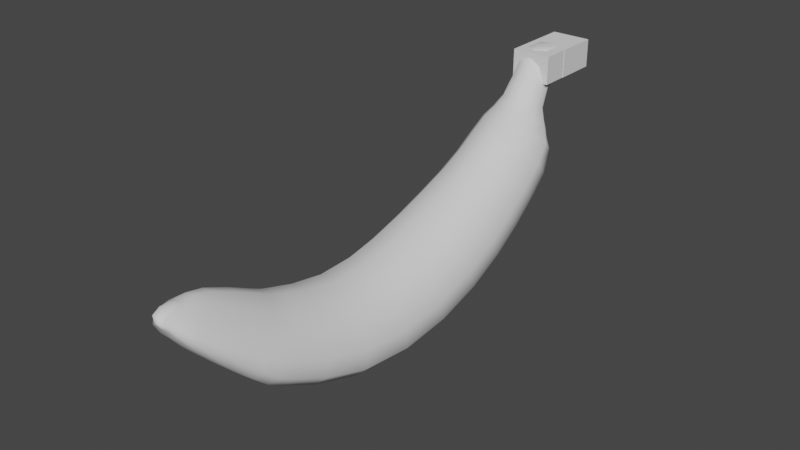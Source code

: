 # Source: banana_1.blend  (saved by Blender 3.4.6; exported with 4.5.12 LTS)
import bpy
from mathutils import Matrix  # noqa: F401  (used for matrix-valued properties, if any)

bpy.ops.wm.read_factory_settings(use_empty=True)
scene = bpy.context.scene
scene.name = 'Scene'

# ---- collections
col_collection = bpy.data.collections.new('Collection'); scene.collection.children.link(col_collection)

# ---- world
world_world = bpy.data.worlds.new('World'); scene.world = world_world
world_world.use_nodes = True; world_world.node_tree.nodes.clear()
_N = world_world.node_tree.nodes; _L = world_world.node_tree.links
n0 = _N.new('ShaderNodeOutputWorld'); n0.name = 'World Output'; n0.location = (300, 300)
n1 = _N.new('ShaderNodeBackground'); n1.name = 'Background'; n1.location = (10, 300)
n1.inputs[0].default_value = (0.05088, 0.05088, 0.05088, 1.0)
_L.new(n1.outputs[0], n0.inputs[0])
n0.is_active_output = True
world_world.color = (0.05088, 0.05088, 0.05088)
world_world.use_sun_shadow = False
world_world.sun_shadow_jitter_overblur = 0.0

# ---- meshes
me_cube = bpy.data.meshes.new('Cube')
me_cube.from_pydata([(0.536, -0.2128, 3.374), (0.9212, -1.036, 2.085), (0.2083, -2.043, 4.339), (0.5935, -2.614, 3.663), (-0.5451, 0.3175, 3.567), (-0.9212, -1.036, 2.085), (-0.2173, -1.513, 4.532), (-0.5935, -2.614, 3.663), (0.536, -0.3257, 3.453), (0.9212, -0.9636, 2.038), (-0.5451, 0.2046, 3.646), (-0.9212, -0.9636, 2.038), (1.127, 1.224, 0.8556), (-1.127, 1.224, 0.8556), (0.7414, 1.439, 2.817), (-0.7504, 1.97, 3.01), (1.21, 3.942, 0.977), (-1.21, 3.942, 0.977), (0.8244, 3.236, 3.073), (-0.8334, 3.766, 3.265), (1.153, 6.008, 1.834), (-1.153, 6.008, 1.834), (0.7682, 4.92, 3.684), (-0.7772, 5.45, 3.877), (1.0, 7.386, 2.693), (-1.0, 7.386, 2.693), (0.6148, 5.936, 4.183), (-0.6238, 6.466, 4.376), (1.0, 8.45, 3.686), (-1.0, 8.45, 3.686), (0.6148, 6.916, 4.877), (-0.6238, 7.446, 5.069), (0.3474, 8.065, 4.626), (-0.4338, 8.065, 4.626), (0.3474, 7.678, 5.016), (-0.4338, 7.678, 5.016), (0.3474, 9.041, 5.551), (-0.4338, 9.041, 5.551), (0.3474, 8.408, 6.2), (-0.4338, 8.408, 6.2), (0.3474, 10.34, 5.69), (-0.4338, 10.34, 5.69), (0.3474, 8.727, 6.187), (-0.4338, 8.727, 6.187), (0.1911, -2.243, 4.369), (0.1709, -2.753, 4.127), (-0.1911, -2.243, 4.369), (0.1943, -2.793, 3.981), (0.1641, -2.375, 4.476), (0.2607, -2.855, 4.174), (-0.1641, -2.375, 4.476), (0.2214, -2.892, 4.131), (1.009, -0.9109, 2.766), (-0.6488, -2.776, 4.158), (0.4768, -2.731, 4.21), (-1.008, -0.9109, 2.766), (1.009, -0.9329, 2.783), (-1.008, -0.9329, 2.783), (1.234, 1.23, 1.788), (-1.232, 1.23, 1.788), (1.325, 3.702, 1.995), (-1.323, 3.702, 1.995), (1.264, 5.754, 2.799), (-1.262, 5.754, 2.799), (1.096, 7.065, 3.542), (-1.094, 7.065, 3.542), (1.096, 8.184, 4.465), (-1.094, 8.184, 4.465), (0.3812, 8.303, 4.913), (-0.474, 8.303, 4.913), (0.3812, 9.238, 6.067), (-0.474, 9.238, 6.067), (0.3812, 10.12, 6.136), (-0.474, 10.12, 6.136), (-0.2083, -2.898, 4.253), (0.2102, -2.898, 4.253), (-0.1787, -3.024, 4.394), (0.1805, -3.024, 4.394)], [], [(0, 4, 6, 2), (53, 7, 47, 74), (53, 6, 4, 55), (5, 1, 3, 7), (52, 0, 2, 54), (55, 4, 10, 57), (57, 10, 15, 59), (1, 5, 11, 9), (4, 0, 8, 10), (52, 1, 9, 56), (59, 15, 19, 61), (9, 11, 13, 12), (10, 8, 14, 15), (56, 9, 12, 58), (16, 17, 21, 20), (12, 13, 17, 16), (15, 14, 18, 19), (58, 12, 16, 60), (23, 22, 26, 27), (19, 18, 22, 23), (60, 16, 20, 62), (61, 19, 23, 63), (65, 27, 31, 67), (62, 20, 24, 64), (63, 23, 27, 65), (20, 21, 25, 24), (31, 30, 34, 35), (24, 25, 29, 28), (27, 26, 30, 31), (64, 24, 28, 66), (35, 34, 38, 39), (66, 28, 32, 68), (67, 31, 35, 69), (28, 29, 33, 32), (71, 39, 43, 73), (68, 32, 36, 70), (69, 35, 39, 71), (32, 33, 37, 36), (73, 43, 42, 72), (36, 37, 41, 40), (39, 38, 42, 43), (70, 36, 40, 72), (44, 46, 50, 48), (7, 3, 45, 47), (2, 6, 46, 44), (54, 2, 44, 75), (77, 48, 50, 76), (74, 47, 51, 76), (47, 45, 49, 51), (75, 44, 48, 77), (45, 75, 77, 49), (46, 74, 76, 50), (49, 77, 76, 51), (3, 54, 75, 45), (38, 70, 72, 42), (41, 73, 72, 40), (33, 69, 71, 37), (34, 68, 70, 38), (37, 71, 73, 41), (29, 67, 69, 33), (30, 66, 68, 34), (26, 64, 66, 30), (21, 63, 65, 25), (22, 62, 64, 26), (25, 65, 67, 29), (17, 61, 63, 21), (18, 60, 62, 22), (14, 58, 60, 18), (8, 56, 58, 14), (13, 59, 61, 17), (0, 52, 56, 8), (11, 57, 59, 13), (5, 55, 57, 11), (1, 52, 54, 3), (7, 53, 55, 5), (6, 53, 74, 46)])
me_cube.polygons.foreach_set('use_smooth', [True] * 76)
_uv = me_cube.uv_layers.new(name='UVMap')
_uv.uv.foreach_set('vector', [0.625, 0.5, 0.875, 0.5, 0.875, 0.75, 0.625, 0.75, 0.4224, 0.0, 0.375, 0.0, 0.375, 0.0, 0.3394, 0.0, 0.4224, 0.0, 0.625, 0.0, 0.625, 0.25, 0.4589, 0.2353, 0.125, 0.5, 0.375, 0.5, 0.375, 0.75, 0.125, 0.75, 0.4589, 0.5147, 0.625, 0.5, 0.625, 0.75, 0.4227, 0.75, 0.4589, 0.2353, 0.625, 0.25, 0.625, 0.25, 0.4627, 0.25, 0.4627, 0.25, 0.625, 0.25, 0.625, 0.25, 0.4723, 0.25, 0.375, 0.5, 0.125, 0.5, 0.125, 0.5, 0.375, 0.5, 0.875, 0.5, 0.625, 0.5, 0.625, 0.5, 0.875, 0.5, 0.4589, 0.5147, 0.375, 0.5, 0.375, 0.5, 0.4627, 0.5, 0.4723, 0.25, 0.625, 0.25, 0.625, 0.25, 0.483, 0.25, 0.375, 0.5, 0.125, 0.5, 0.125, 0.5, 0.375, 0.5, 0.875, 0.5, 0.625, 0.5, 0.625, 0.5, 0.875, 0.5, 0.4627, 0.5, 0.375, 0.5, 0.375, 0.5, 0.4723, 0.5, 0.375, 0.5, 0.125, 0.5, 0.125, 0.5, 0.375, 0.5, 0.375, 0.5, 0.125, 0.5, 0.125, 0.5, 0.375, 0.5, 0.875, 0.5, 0.625, 0.5, 0.625, 0.5, 0.875, 0.5, 0.4723, 0.5, 0.375, 0.5, 0.375, 0.5, 0.483, 0.5, 0.875, 0.5, 0.625, 0.5, 0.625, 0.5, 0.875, 0.5, 0.875, 0.5, 0.625, 0.5, 0.625, 0.5, 0.875, 0.5, 0.483, 0.5, 0.375, 0.5, 0.375, 0.5, 0.4798, 0.5, 0.483, 0.25, 0.625, 0.25, 0.625, 0.25, 0.4798, 0.25, 0.4733, 0.25, 0.625, 0.25, 0.625, 0.25, 0.4537, 0.25, 0.4798, 0.5, 0.375, 0.5, 0.375, 0.5, 0.4733, 0.5, 0.4798, 0.25, 0.625, 0.25, 0.625, 0.25, 0.4733, 0.25, 0.375, 0.5, 0.125, 0.5, 0.125, 0.5, 0.375, 0.5, 0.875, 0.5, 0.625, 0.5, 0.625, 0.5, 0.875, 0.5, 0.375, 0.5, 0.125, 0.5, 0.125, 0.5, 0.375, 0.5, 0.875, 0.5, 0.625, 0.5, 0.625, 0.5, 0.875, 0.5, 0.4733, 0.5, 0.375, 0.5, 0.375, 0.5, 0.4582, 0.5, 0.875, 0.5, 0.625, 0.5, 0.625, 0.5, 0.875, 0.5, 0.4582, 0.5, 0.375, 0.5, 0.375, 0.5, 0.392, 0.5, 0.4537, 0.25, 0.625, 0.25, 0.625, 0.25, 0.392, 0.25, 0.375, 0.5, 0.125, 0.5, 0.125, 0.5, 0.375, 0.5, 0.5611, 0.25, 0.625, 0.25, 0.625, 0.25, 0.4252, 0.2371, 0.392, 0.5, 0.375, 0.5, 0.375, 0.5, 0.5611, 0.5, 0.392, 0.25, 0.625, 0.25, 0.625, 0.25, 0.5611, 0.25, 0.375, 0.5, 0.125, 0.5, 0.125, 0.5, 0.375, 0.5, 0.4252, 0.2371, 0.625, 0.25, 0.625, 0.5, 0.4252, 0.5108, 0.375, 0.5, 0.125, 0.5, 0.125, 0.5, 0.375, 0.5, 0.875, 0.5, 0.625, 0.5, 0.625, 0.5, 0.875, 0.5, 0.5611, 0.5, 0.375, 0.5, 0.375, 0.5, 0.4252, 0.5108, 0.625, 0.75, 0.875, 0.75, 0.875, 0.75, 0.625, 0.75, 0.125, 0.75, 0.375, 0.75, 0.375, 0.75, 0.125, 0.75, 0.625, 0.75, 0.875, 0.75, 0.875, 0.75, 0.625, 0.75, 0.4227, 0.75, 0.625, 0.75, 0.625, 0.75, 0.3393, 0.75, 0.2717, 0.7374, 0.625, 0.75, 0.625, 1.0, 0.2717, 1.011, 0.3394, 0.0, 0.375, 0.0, 0.375, 0.0, 0.2308, 0.0, 0.125, 0.75, 0.375, 0.75, 0.375, 0.75, 0.125, 0.75, 0.3393, 0.75, 0.625, 0.75, 0.625, 0.75, 0.2717, 0.7374, 0.375, 0.75, 0.3393, 0.75, 0.2717, 0.7374, 0.375, 0.75, 0.625, 0.0, 0.3394, 0.0, 0.2308, 0.0, 0.625, 0.0, 0.375, 0.75, 0.2717, 0.7374, 0.2717, 1.011, 0.375, 1.0, 0.375, 0.75, 0.4227, 0.75, 0.3393, 0.75, 0.375, 0.75, 0.625, 0.5, 0.5611, 0.5, 0.4252, 0.5108, 0.625, 0.5, 0.375, 0.25, 0.4252, 0.2371, 0.4252, 0.5108, 0.375, 0.5, 0.375, 0.25, 0.392, 0.25, 0.5611, 0.25, 0.375, 0.25, 0.625, 0.5, 0.392, 0.5, 0.5611, 0.5, 0.625, 0.5, 0.375, 0.25, 0.5611, 0.25, 0.4252, 0.2371, 0.375, 0.25, 0.375, 0.25, 0.4537, 0.25, 0.392, 0.25, 0.375, 0.25, 0.625, 0.5, 0.4582, 0.5, 0.392, 0.5, 0.625, 0.5, 0.625, 0.5, 0.4733, 0.5, 0.4582, 0.5, 0.625, 0.5, 0.375, 0.25, 0.4798, 0.25, 0.4733, 0.25, 0.375, 0.25, 0.625, 0.5, 0.4798, 0.5, 0.4733, 0.5, 0.625, 0.5, 0.375, 0.25, 0.4733, 0.25, 0.4537, 0.25, 0.375, 0.25, 0.375, 0.25, 0.483, 0.25, 0.4798, 0.25, 0.375, 0.25, 0.625, 0.5, 0.483, 0.5, 0.4798, 0.5, 0.625, 0.5, 0.625, 0.5, 0.4723, 0.5, 0.483, 0.5, 0.625, 0.5, 0.625, 0.5, 0.4627, 0.5, 0.4723, 0.5, 0.625, 0.5, 0.375, 0.25, 0.4723, 0.25, 0.483, 0.25, 0.375, 0.25, 0.625, 0.5, 0.4589, 0.5147, 0.4627, 0.5, 0.625, 0.5, 0.375, 0.25, 0.4627, 0.25, 0.4723, 0.25, 0.375, 0.25, 0.375, 0.25, 0.4589, 0.2353, 0.4627, 0.25, 0.375, 0.25, 0.375, 0.5, 0.4589, 0.5147, 0.4227, 0.75, 0.375, 0.75, 0.375, 0.0, 0.4224, 0.0, 0.4589, 0.2353, 0.375, 0.25, 0.625, 0.0, 0.4224, 0.0, 0.3394, 0.0, 0.625, 0.0])
_ca = me_cube.color_attributes.new('Col', 'BYTE_COLOR', 'CORNER')
_ca.data.foreach_set('color', [0.3325, 0.2582, 0.01444, 1.0, 0.6376, 0.491, 0.02843, 1.0, 0.6308, 0.6584, 0.07036, 1.0, 0.2623, 0.314, 0.04817, 1.0, 0.4508, 0.6308, 0.1046, 1.0, 0.6038, 0.4793, 0.04971, 1.0, 0.159, 0.05613, 0.02624, 1.0, 0.2051, 0.1301, 0.04231, 1.0, 0.4508, 0.6308, 0.1046, 1.0, 0.6308, 0.6584, 0.07036, 1.0, 0.6376, 0.491, 0.02843, 1.0, 0.521, 0.402, 0.02315, 1.0, 0.7011, 0.5457, 0.0319, 1.0, 0.7157, 0.5583, 0.0319, 1.0, 0.3419, 0.2502, 0.0185, 1.0, 0.6038, 0.4793, 0.04971, 1.0, 0.4851, 0.3763, 0.02315, 1.0, 0.3325, 0.2582, 0.01444, 1.0, 0.2623, 0.314, 0.04817, 1.0, 0.2307, 0.2831, 0.06301, 1.0, 0.521, 0.402, 0.02315, 1.0, 0.6376, 0.491, 0.02843, 1.0, 0.7305, 0.5647, 0.03955, 1.0, 0.521, 0.402, 0.02315, 1.0, 0.521, 0.402, 0.02315, 1.0, 0.7305, 0.5647, 0.03955, 1.0, 0.4678, 0.3663, 0.02122, 1.0, 0.4851, 0.3763, 0.02122, 1.0, 0.7157, 0.5583, 0.0319, 1.0, 0.7011, 0.5457, 0.0319, 1.0, 0.6795, 0.5271, 0.03071, 1.0, 0.6795, 0.5841, 0.2664, 1.0, 0.6376, 0.491, 0.02843, 1.0, 0.3325, 0.2582, 0.01444, 1.0, 0.4397, 0.3419, 0.02029, 1.0, 0.7305, 0.5647, 0.03955, 1.0, 0.4851, 0.3763, 0.02315, 1.0, 0.7157, 0.5583, 0.0319, 1.0, 0.6795, 0.5841, 0.2664, 1.0, 0.4851, 0.3813, 0.02122, 1.0, 0.4851, 0.3763, 0.02122, 1.0, 0.4678, 0.3663, 0.02122, 1.0, 0.4851, 0.3712, 0.02122, 1.0, 0.4793, 0.3712, 0.02217, 1.0, 0.6795, 0.5841, 0.2664, 1.0, 0.6795, 0.5271, 0.03071, 1.0, 0.5583, 0.3968, 0.0331, 1.0, 0.7913, 0.6172, 0.04519, 1.0, 0.7305, 0.5647, 0.03955, 1.0, 0.4397, 0.3419, 0.02029, 1.0, 0.2831, 0.1845, 0.02029, 1.0, 0.4678, 0.3663, 0.02122, 1.0, 0.4851, 0.3813, 0.02122, 1.0, 0.6795, 0.5841, 0.2664, 1.0, 0.7913, 0.6172, 0.04519, 1.0, 0.4851, 0.3763, 0.02217, 1.0, 0.7605, 0.5906, 0.03434, 1.0, 0.7605, 0.6038, 0.0648, 1.0, 0.7305, 0.5647, 0.0331, 1.0, 0.7305, 0.5841, 0.1144, 1.0, 0.7913, 0.6172, 0.04519, 1.0, 0.5583, 0.3968, 0.0331, 1.0, 0.7605, 0.6038, 0.0648, 1.0, 0.7605, 0.5906, 0.03434, 1.0, 0.4678, 0.3663, 0.02122, 1.0, 0.2831, 0.1845, 0.02029, 1.0, 0.4233, 0.3231, 0.0185, 1.0, 0.4851, 0.3712, 0.02122, 1.0, 0.4851, 0.3763, 0.02217, 1.0, 0.7913, 0.6172, 0.04519, 1.0, 0.7605, 0.5906, 0.03434, 1.0, 0.491, 0.3813, 0.02217, 1.0, 0.5395, 0.4179, 0.02416, 1.0, 0.3813, 0.2623, 0.02519, 1.0, 0.5457, 0.4287, 0.02624, 1.0, 0.5906, 0.4564, 0.02624, 1.0, 0.4851, 0.3712, 0.02122, 1.0, 0.4233, 0.3231, 0.0185, 1.0, 0.3813, 0.2623, 0.02519, 1.0, 0.5395, 0.4179, 0.02416, 1.0, 0.491, 0.3813, 0.02217, 1.0, 0.7605, 0.5906, 0.03434, 1.0, 0.7305, 0.5841, 0.1144, 1.0, 0.4678, 0.3613, 0.02122, 1.0, 0.4793, 0.3712, 0.02217, 1.0, 0.4851, 0.3712, 0.02122, 1.0, 0.5395, 0.4179, 0.02416, 1.0, 0.4678, 0.3613, 0.02122, 1.0, 0.521, 0.402, 0.02416, 1.0, 0.5906, 0.4564, 0.02624, 1.0, 0.624, 0.6584, 0.07619, 1.0, 0.4397, 0.3419, 0.04231, 1.0, 0.4678, 0.3613, 0.02122, 1.0, 0.7305, 0.5841, 0.1144, 1.0, 0.6939, 0.5333, 0.0331, 1.0, 0.4969, 0.3663, 0.02416, 1.0, 0.4678, 0.3613, 0.02122, 1.0, 0.5395, 0.4179, 0.02416, 1.0, 0.5906, 0.4564, 0.02624, 1.0, 0.521, 0.402, 0.02416, 1.0, 0.7305, 0.5841, 0.1144, 1.0, 0.7305, 0.5647, 0.0331, 1.0, 0.6867, 0.5333, 0.0319, 1.0, 0.6939, 0.5333, 0.0331, 1.0, 0.624, 0.6584, 0.07619, 1.0, 0.3968, 0.4508, 0.07619, 1.0, 0.1878, 0.2705, 0.04971, 1.0, 0.1912, 0.314, 0.07819, 1.0, 0.6939, 0.5333, 0.0331, 1.0, 0.6867, 0.5333, 0.0319, 1.0, 0.5457, 0.3864, 0.0356, 1.0, 0.4508, 0.5711, 0.09531, 1.0, 0.5906, 0.4564, 0.02624, 1.0, 0.5457, 0.4287, 0.02624, 1.0, 0.3968, 0.4508, 0.07619, 1.0, 0.624, 0.6584, 0.07619, 1.0, 0.4969, 0.3663, 0.02416, 1.0, 0.6939, 0.5333, 0.0331, 1.0, 0.4508, 0.5711, 0.09531, 1.0, 0.402, 0.5333, 0.09306, 1.0, 0.1912, 0.314, 0.07819, 1.0, 0.1878, 0.2705, 0.04971, 1.0, 0.2016, 0.07227, 0.02956, 1.0, 0.2016, 0.07619, 0.03689, 1.0, 0.402, 0.5333, 0.09306, 1.0, 0.4508, 0.5711, 0.09531, 1.0, 0.1119, 0.1714, 0.05613, 1.0, 0.1441, 0.3968, 0.04092, 1.0, 0.4397, 0.3419, 0.04231, 1.0, 0.624, 0.6584, 0.07619, 1.0, 0.1912, 0.314, 0.07819, 1.0, 0.1529, 0.2232, 0.07036, 1.0, 0.4508, 0.5711, 0.09531, 1.0, 0.5457, 0.3864, 0.0356, 1.0, 0.1221, 0.2307, 0.07036, 1.0, 0.1119, 0.1714, 0.05613, 1.0, 0.1812, 0.05286, 0.03071, 1.0, 0.2016, 0.07619, 0.03689, 1.0, 0.2664, 0.1301, 0.0331, 1.0, 0.2307, 0.09531, 0.04092, 1.0, 0.1441, 0.3968, 0.04092, 1.0, 0.1119, 0.1714, 0.05613, 1.0, 0.1912, 0.08866, 0.02217, 1.0, 0.2384, 0.1248, 0.02416, 1.0, 0.1529, 0.2232, 0.07036, 1.0, 0.1912, 0.314, 0.07819, 1.0, 0.2016, 0.07619, 0.03689, 1.0, 0.1812, 0.05286, 0.03071, 1.0, 0.1119, 0.1714, 0.05613, 1.0, 0.1221, 0.2307, 0.07036, 1.0, 0.1812, 0.09531, 0.05127, 1.0, 0.1912, 0.08866, 0.02217, 1.0, 0.2307, 0.09531, 0.04092, 1.0, 0.2664, 0.1301, 0.0331, 1.0, 0.2122, 0.08866, 0.02956, 1.0, 0.2122, 0.07819, 0.02843, 1.0, 0.1912, 0.08866, 0.02217, 1.0, 0.1812, 0.09531, 0.05127, 1.0, 0.227, 0.08866, 0.03071, 1.0, 0.2423, 0.0999, 0.02956, 1.0, 0.2016, 0.07619, 0.03689, 1.0, 0.2016, 0.07227, 0.02956, 1.0, 0.2122, 0.08866, 0.02956, 1.0, 0.2664, 0.1301, 0.0331, 1.0, 0.2384, 0.1248, 0.02416, 1.0, 0.1912, 0.08866, 0.02217, 1.0, 0.2423, 0.0999, 0.02956, 1.0, 0.2122, 0.07819, 0.02843, 1.0, 0.1683, 0.117, 0.04092, 1.0, 0.1878, 0.1746, 0.05127, 1.0, 0.2542, 0.1195, 0.02956, 1.0, 0.2582, 0.1195, 0.02843, 1.0, 0.6038, 0.4793, 0.04971, 1.0, 0.3419, 0.2502, 0.0185, 1.0, 0.1441, 0.0382, 0.02416, 1.0, 0.159, 0.05613, 0.02624, 1.0, 0.2623, 0.314, 0.04817, 1.0, 0.6308, 0.6584, 0.07036, 1.0, 0.1878, 0.1746, 0.05127, 1.0, 0.1683, 0.117, 0.04092, 1.0, 0.2307, 0.2831, 0.06301, 1.0, 0.2623, 0.314, 0.04817, 1.0, 0.1683, 0.117, 0.04092, 1.0, 0.159, 0.04519, 0.02416, 1.0, 0.2705, 0.1248, 0.03071, 1.0, 0.2582, 0.1195, 0.02843, 1.0, 0.2542, 0.1195, 0.02956, 1.0, 0.2789, 0.1356, 0.03434, 1.0, 0.2051, 0.1301, 0.04231, 1.0, 0.159, 0.05613, 0.02624, 1.0, 0.2346, 0.1046, 0.02843, 1.0, 0.2789, 0.1356, 0.03434, 1.0, 0.159, 0.05613, 0.02624, 1.0, 0.1441, 0.0382, 0.02416, 1.0, 0.1779, 0.05951, 0.02519, 1.0, 0.2346, 0.1046, 0.02843, 1.0, 0.159, 0.04519, 0.02416, 1.0, 0.1683, 0.117, 0.04092, 1.0, 0.2582, 0.1195, 0.02843, 1.0, 0.2705, 0.1248, 0.03071, 1.0, 0.1441, 0.0382, 0.02416, 1.0, 0.159, 0.04519, 0.02416, 1.0, 0.2705, 0.1248, 0.03071, 1.0, 0.1779, 0.05951, 0.02519, 1.0, 0.1878, 0.1746, 0.05127, 1.0, 0.2051, 0.1301, 0.04231, 1.0, 0.2789, 0.1356, 0.03434, 1.0, 0.2542, 0.1195, 0.02956, 1.0, 0.1779, 0.05951, 0.02519, 1.0, 0.2705, 0.1248, 0.03071, 1.0, 0.2789, 0.1356, 0.03434, 1.0, 0.2346, 0.1046, 0.02843, 1.0, 0.3419, 0.2502, 0.0185, 1.0, 0.2307, 0.2831, 0.06301, 1.0, 0.159, 0.04519, 0.02416, 1.0, 0.1441, 0.0382, 0.02416, 1.0, 0.2016, 0.07227, 0.02956, 1.0, 0.2384, 0.1248, 0.02416, 1.0, 0.2122, 0.07819, 0.02843, 1.0, 0.2122, 0.08866, 0.02956, 1.0, 0.227, 0.08866, 0.03071, 1.0, 0.2307, 0.09531, 0.04092, 1.0, 0.2122, 0.07819, 0.02843, 1.0, 0.2423, 0.0999, 0.02956, 1.0, 0.1221, 0.2307, 0.07036, 1.0, 0.1529, 0.2232, 0.07036, 1.0, 0.1812, 0.05286, 0.03071, 1.0, 0.1812, 0.09531, 0.05127, 1.0, 0.1878, 0.2705, 0.04971, 1.0, 0.1441, 0.3968, 0.04092, 1.0, 0.2384, 0.1248, 0.02416, 1.0, 0.2016, 0.07227, 0.02956, 1.0, 0.1812, 0.09531, 0.05127, 1.0, 0.1812, 0.05286, 0.03071, 1.0, 0.2307, 0.09531, 0.04092, 1.0, 0.227, 0.08866, 0.03071, 1.0, 0.5457, 0.3864, 0.0356, 1.0, 0.4397, 0.3419, 0.04231, 1.0, 0.1529, 0.2232, 0.07036, 1.0, 0.1221, 0.2307, 0.07036, 1.0, 0.3968, 0.4508, 0.07619, 1.0, 0.402, 0.5333, 0.09306, 1.0, 0.1441, 0.3968, 0.04092, 1.0, 0.1878, 0.2705, 0.04971, 1.0, 0.5457, 0.4287, 0.02624, 1.0, 0.4969, 0.3663, 0.02416, 1.0, 0.402, 0.5333, 0.09306, 1.0, 0.3968, 0.4508, 0.07619, 1.0, 0.7305, 0.5647, 0.0331, 1.0, 0.4678, 0.3613, 0.02122, 1.0, 0.521, 0.402, 0.02416, 1.0, 0.6867, 0.5333, 0.0319, 1.0, 0.3813, 0.2623, 0.02519, 1.0, 0.4678, 0.3613, 0.02122, 1.0, 0.4969, 0.3663, 0.02416, 1.0, 0.5457, 0.4287, 0.02624, 1.0, 0.6867, 0.5333, 0.0319, 1.0, 0.521, 0.402, 0.02416, 1.0, 0.4397, 0.3419, 0.04231, 1.0, 0.5457, 0.3864, 0.0356, 1.0, 0.7605, 0.6038, 0.0648, 1.0, 0.4793, 0.3712, 0.02217, 1.0, 0.4678, 0.3613, 0.02122, 1.0, 0.7305, 0.5647, 0.0331, 1.0, 0.4233, 0.3231, 0.0185, 1.0, 0.491, 0.3813, 0.02217, 1.0, 0.4678, 0.3613, 0.02122, 1.0, 0.3813, 0.2623, 0.02519, 1.0, 0.2831, 0.1845, 0.02029, 1.0, 0.4851, 0.3763, 0.02217, 1.0, 0.491, 0.3813, 0.02217, 1.0, 0.4233, 0.3231, 0.0185, 1.0, 0.4397, 0.3419, 0.02029, 1.0, 0.4851, 0.3813, 0.02122, 1.0, 0.4851, 0.3763, 0.02217, 1.0, 0.2831, 0.1845, 0.02029, 1.0, 0.5583, 0.3968, 0.0331, 1.0, 0.4851, 0.3763, 0.02122, 1.0, 0.4793, 0.3712, 0.02217, 1.0, 0.7605, 0.6038, 0.0648, 1.0, 0.3325, 0.2582, 0.01444, 1.0, 0.4851, 0.3763, 0.02315, 1.0, 0.4851, 0.3813, 0.02122, 1.0, 0.4397, 0.3419, 0.02029, 1.0, 0.6795, 0.5271, 0.03071, 1.0, 0.521, 0.402, 0.02315, 1.0, 0.4851, 0.3763, 0.02122, 1.0, 0.5583, 0.3968, 0.0331, 1.0, 0.7011, 0.5457, 0.0319, 1.0, 0.521, 0.402, 0.02315, 1.0, 0.521, 0.402, 0.02315, 1.0, 0.6795, 0.5271, 0.03071, 1.0, 0.7157, 0.5583, 0.0319, 1.0, 0.4851, 0.3763, 0.02315, 1.0, 0.2307, 0.2831, 0.06301, 1.0, 0.3419, 0.2502, 0.0185, 1.0, 0.6038, 0.4793, 0.04971, 1.0, 0.4508, 0.6308, 0.1046, 1.0, 0.521, 0.402, 0.02315, 1.0, 0.7011, 0.5457, 0.0319, 1.0, 0.6308, 0.6584, 0.07036, 1.0, 0.4508, 0.6308, 0.1046, 1.0, 0.2051, 0.1301, 0.04231, 1.0, 0.1878, 0.1746, 0.05127, 1.0])
me_cube.materials.append(None)
me_cube.use_mirror_vertex_groups = False
me_cube.update()
me_cube_001 = bpy.data.meshes.new('Cube.001')
me_cube_001.from_pydata([(-0.6163, -26.81, -18.14), (-0.6163, -26.81, -16.14), (-0.6163, -24.81, -18.14), (-0.6163, -24.81, -16.14), (1.384, -26.81, -18.14), (1.384, -26.81, -16.14), (1.384, -24.81, -18.14), (1.384, -24.81, -16.14), (-0.6163, -29.91, -18.14), (-0.6163, -29.91, -16.14), (1.384, -29.91, -16.14), (1.384, -29.91, -18.14), (-1.445, -26.81, -18.14), (-1.445, -26.81, -16.14), (-1.445, -29.91, -18.14), (-1.445, -29.91, -16.14), (-1.445, -26.81, -18.14), (-1.445, -26.81, -16.14), (-1.445, -29.91, -18.14), (-1.445, -29.91, -16.14), (-1.415, -24.81, -18.14), (-1.415, -26.81, -18.14), (-1.415, -26.81, -16.14), (-1.415, -24.81, -16.14)], [], [(3, 2, 20, 23), (2, 3, 7, 6), (6, 7, 5, 4), (0, 8, 14, 12), (2, 6, 4, 0), (7, 3, 1, 5), (11, 10, 9, 8), (0, 4, 11, 8), (5, 1, 9, 10), (4, 5, 10, 11), (15, 13, 17, 19), (1, 0, 12, 13), (8, 9, 15, 14), (9, 1, 13, 15), (17, 16, 18, 19), (14, 15, 19, 18), (12, 14, 18, 16), (13, 12, 16, 17), (21, 22, 23, 20), (0, 1, 22, 21), (1, 3, 23, 22), (2, 0, 21, 20)])
_uv = me_cube_001.uv_layers.new(name='UVMap')
_uv.uv.foreach_set('vector', [0.625, 0.25, 0.375, 0.25, 0.375, 0.25, 0.625, 0.25, 0.375, 0.25, 0.625, 0.25, 0.625, 0.5, 0.375, 0.5, 0.375, 0.5, 0.625, 0.5, 0.625, 0.75, 0.375, 0.75, 0.125, 0.75, 0.125, 0.75, 0.125, 0.75, 0.125, 0.75, 0.125, 0.5, 0.375, 0.5, 0.375, 0.75, 0.125, 0.75, 0.625, 0.5, 0.875, 0.5, 0.875, 0.75, 0.625, 0.75, 0.375, 0.75, 0.625, 0.75, 0.625, 1.0, 0.375, 1.0, 0.125, 0.75, 0.375, 0.75, 0.375, 0.75, 0.125, 0.75, 0.625, 0.75, 0.875, 0.75, 0.875, 0.75, 0.625, 0.75, 0.375, 0.75, 0.625, 0.75, 0.625, 0.75, 0.375, 0.75, 0.875, 0.75, 0.875, 0.75, 0.875, 0.75, 0.875, 0.75, 0.625, 0.0, 0.375, 0.0, 0.375, 0.0, 0.625, 0.0, 0.375, 1.0, 0.625, 1.0, 0.625, 1.0, 0.375, 1.0, 0.875, 0.75, 0.875, 0.75, 0.875, 0.75, 0.875, 0.75, 0.625, 0.0, 0.375, 0.0, 0.375, 0.0, 0.625, 0.0, 0.375, 1.0, 0.625, 1.0, 0.625, 1.0, 0.375, 1.0, 0.125, 0.75, 0.125, 0.75, 0.125, 0.75, 0.125, 0.75, 0.625, 0.0, 0.375, 0.0, 0.375, 0.0, 0.625, 0.0, 0.375, 0.0, 0.625, 0.0, 0.625, 0.25, 0.375, 0.25, 0.375, 0.0, 0.625, 0.0, 0.625, 0.0, 0.375, 0.0, 0.875, 0.75, 0.875, 0.5, 0.875, 0.5, 0.875, 0.75, 0.125, 0.5, 0.125, 0.75, 0.125, 0.75, 0.125, 0.5])
me_cube_001.update()

# ---- objects
ob_cube = bpy.data.objects.new('Cube', me_cube)
ob_cube_001 = bpy.data.objects.new('Cube.001', me_cube_001)

# ---- transforms, parenting, visibility, modifiers, constraints
ob_cube.location = (0.0, 0.0, 0.0)
ob_cube.lock_rotations_4d = False
ob_cube.empty_display_type = 'ARROWS'
ob_cube.lineart.crease_threshold = 0.0
_m = ob_cube.modifiers.new('Subdivision', 'SUBSURF')
_m.levels = 2
_m.render_levels = 1
ob_cube_001.location = (0.0, 0.0, 0.0)
ob_cube_001.scale = (-0.3391, -0.3391, -0.3391)

# ---- collection membership
col_collection.objects.link(ob_cube)
col_collection.objects.link(ob_cube_001)

# ---- scene / render settings (as saved in the file)
scene.frame_start = 1; scene.frame_end = 250; scene.frame_set(9)
scene.render.engine = 'CYCLES'
scene.cycles.sampling_pattern = 'TABULATED_SOBOL'
scene.cycles.use_light_tree = False
scene.view_settings.view_transform = 'Filmic'
bpy.context.view_layer.update()

# ---- added for rendering (the .blend has no active camera and no usable light): camera, sun
cam_auto = bpy.data.cameras.new('AutoCamera')
cam_auto.lens = 50.0
cam_auto.sensor_width = 36.0
cam_auto.clip_end = 1000.0
ob_auto_camera = bpy.data.objects.new('AutoCamera', cam_auto)
scene.collection.objects.link(ob_auto_camera)
ob_auto_camera.location = (13.5401, -12.59, 14.3589)
ob_auto_camera.rotation_euler = (1.09748, -7.21219e-08, 0.694738)
scene.camera = ob_auto_camera
light_auto_sun = bpy.data.lights.new('AutoSun', 'SUN')
light_auto_sun.energy = 3.0
light_auto_sun.angle = 0.0523599
ob_auto_sun = bpy.data.objects.new('AutoSun', light_auto_sun)
scene.collection.objects.link(ob_auto_sun)
ob_auto_sun.rotation_euler = (0.872665, 0.174533, 0.523599)
bpy.context.view_layer.update()
